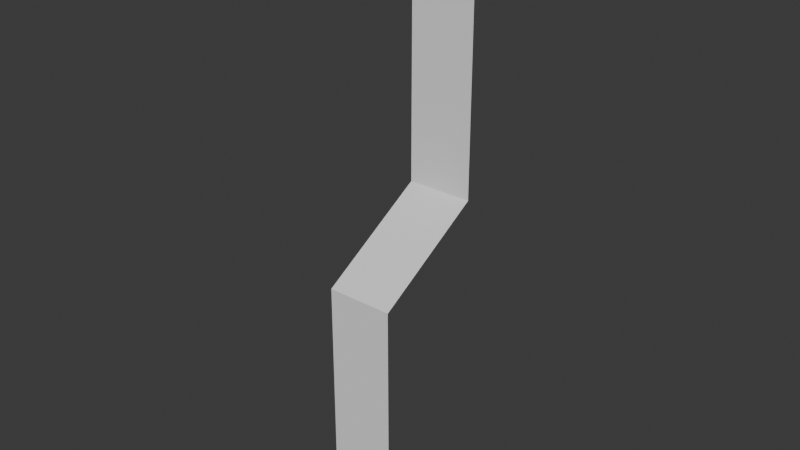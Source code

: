 # Source: TowerSide.03.blend  (saved by Blender 5.1.29; exported with 4.5.12 LTS)
import bpy
from mathutils import Matrix  # noqa: F401  (used for matrix-valued properties, if any)

bpy.ops.wm.read_factory_settings(use_empty=True)
scene = bpy.context.scene
scene.name = 'Scene'

# ---- collections
col_collection = bpy.data.collections.new('Collection'); scene.collection.children.link(col_collection)

# ---- world
world_world = bpy.data.worlds.new('World'); scene.world = world_world
world_world.use_nodes = True; world_world.node_tree.nodes.clear()
_N = world_world.node_tree.nodes; _L = world_world.node_tree.links
n0 = _N.new('ShaderNodeOutputWorld'); n0.name = 'World Output'; n0.location = (200, 100)
n1 = _N.new('ShaderNodeBackground'); n1.name = 'Background'; n1.location = (-200, 100)
n1.inputs[0].default_value = (0.05088, 0.05088, 0.05088, 1.0)
_L.new(n1.outputs[0], n0.inputs[0])
n0.is_active_output = True
world_world.color = (0.05088, 0.05088, 0.05088)
world_world.sun_shadow_jitter_overblur = 0.0

# ---- meshes
me_plane_001 = bpy.data.meshes.new('Plane.001')
me_plane_001.from_pydata([(0.5, -0.5, 1.0), (0.5, -0.5, -1.0), (0.5, -0.5, -2.5), (0.5, -0.5, -3.3), (0.5, -2.2, -4.3), (0.5, -2.2, -8.0), (-0.5, -0.5, 1.0), (-0.5, -0.5, -1.0), (-0.5, -0.5, -2.5), (-0.5, -0.5, -3.3), (-0.5, -2.2, -4.3), (-0.5, -2.2, -8.0)], [], [(4, 3, 9, 10), (1, 7, 8, 2), (5, 4, 10, 11), (2, 8, 9, 3), (0, 6, 7, 1)])
_uv = me_plane_001.uv_layers.new(name='UVMap')
_uv.uv.foreach_set('vector', [0.0, 0.0, 0.0, 0.0, 0.0, 0.0, 0.0, 0.0, 0.0, 0.0, 0.0, 0.0, 0.0, 0.0, 0.0, 0.0, 0.0, 0.0, 0.0, 0.0, 0.0, 0.0, 0.0, 0.0, 0.0, 0.0, 0.0, 0.0, 0.0, 0.0, 0.0, 0.0, 0.0, 0.0, 0.0, 0.0, 0.0, 0.0, 0.0, 0.0])
me_plane_001.update()

# ---- objects
ob_plane = bpy.data.objects.new('Plane', me_plane_001)

# ---- transforms, parenting, visibility, modifiers, constraints
ob_plane.location = (0.0, 0.0, 0.0)

# ---- collection membership
col_collection.objects.link(ob_plane)

# ---- scene / render settings (as saved in the file)
scene.frame_start = 1; scene.frame_end = 250; scene.frame_set(1)
scene.render.engine = 'BLENDER_EEVEE_NEXT'
scene.render.bake_bias = 0.0
scene.render.bake_samples = 0
scene.cycles.sampling_pattern = 'TABULATED_SOBOL'
scene.eevee.use_volume_custom_range = False
bpy.context.view_layer.update()

# ---- added for rendering (the .blend has no active camera and no usable light): camera, sun
cam_auto = bpy.data.cameras.new('AutoCamera')
cam_auto.lens = 50.0
cam_auto.sensor_width = 36.0
cam_auto.clip_end = 1000.0
ob_auto_camera = bpy.data.objects.new('AutoCamera', cam_auto)
scene.collection.objects.link(ob_auto_camera)
ob_auto_camera.location = (8.52463, -11.5796, 3.3197)
ob_auto_camera.rotation_euler = (1.09748, -7.21219e-08, 0.694738)
scene.camera = ob_auto_camera
light_auto_sun = bpy.data.lights.new('AutoSun', 'SUN')
light_auto_sun.energy = 3.0
light_auto_sun.angle = 0.0523599
ob_auto_sun = bpy.data.objects.new('AutoSun', light_auto_sun)
scene.collection.objects.link(ob_auto_sun)
ob_auto_sun.rotation_euler = (0.872665, 0.174533, 0.523599)
bpy.context.view_layer.update()
